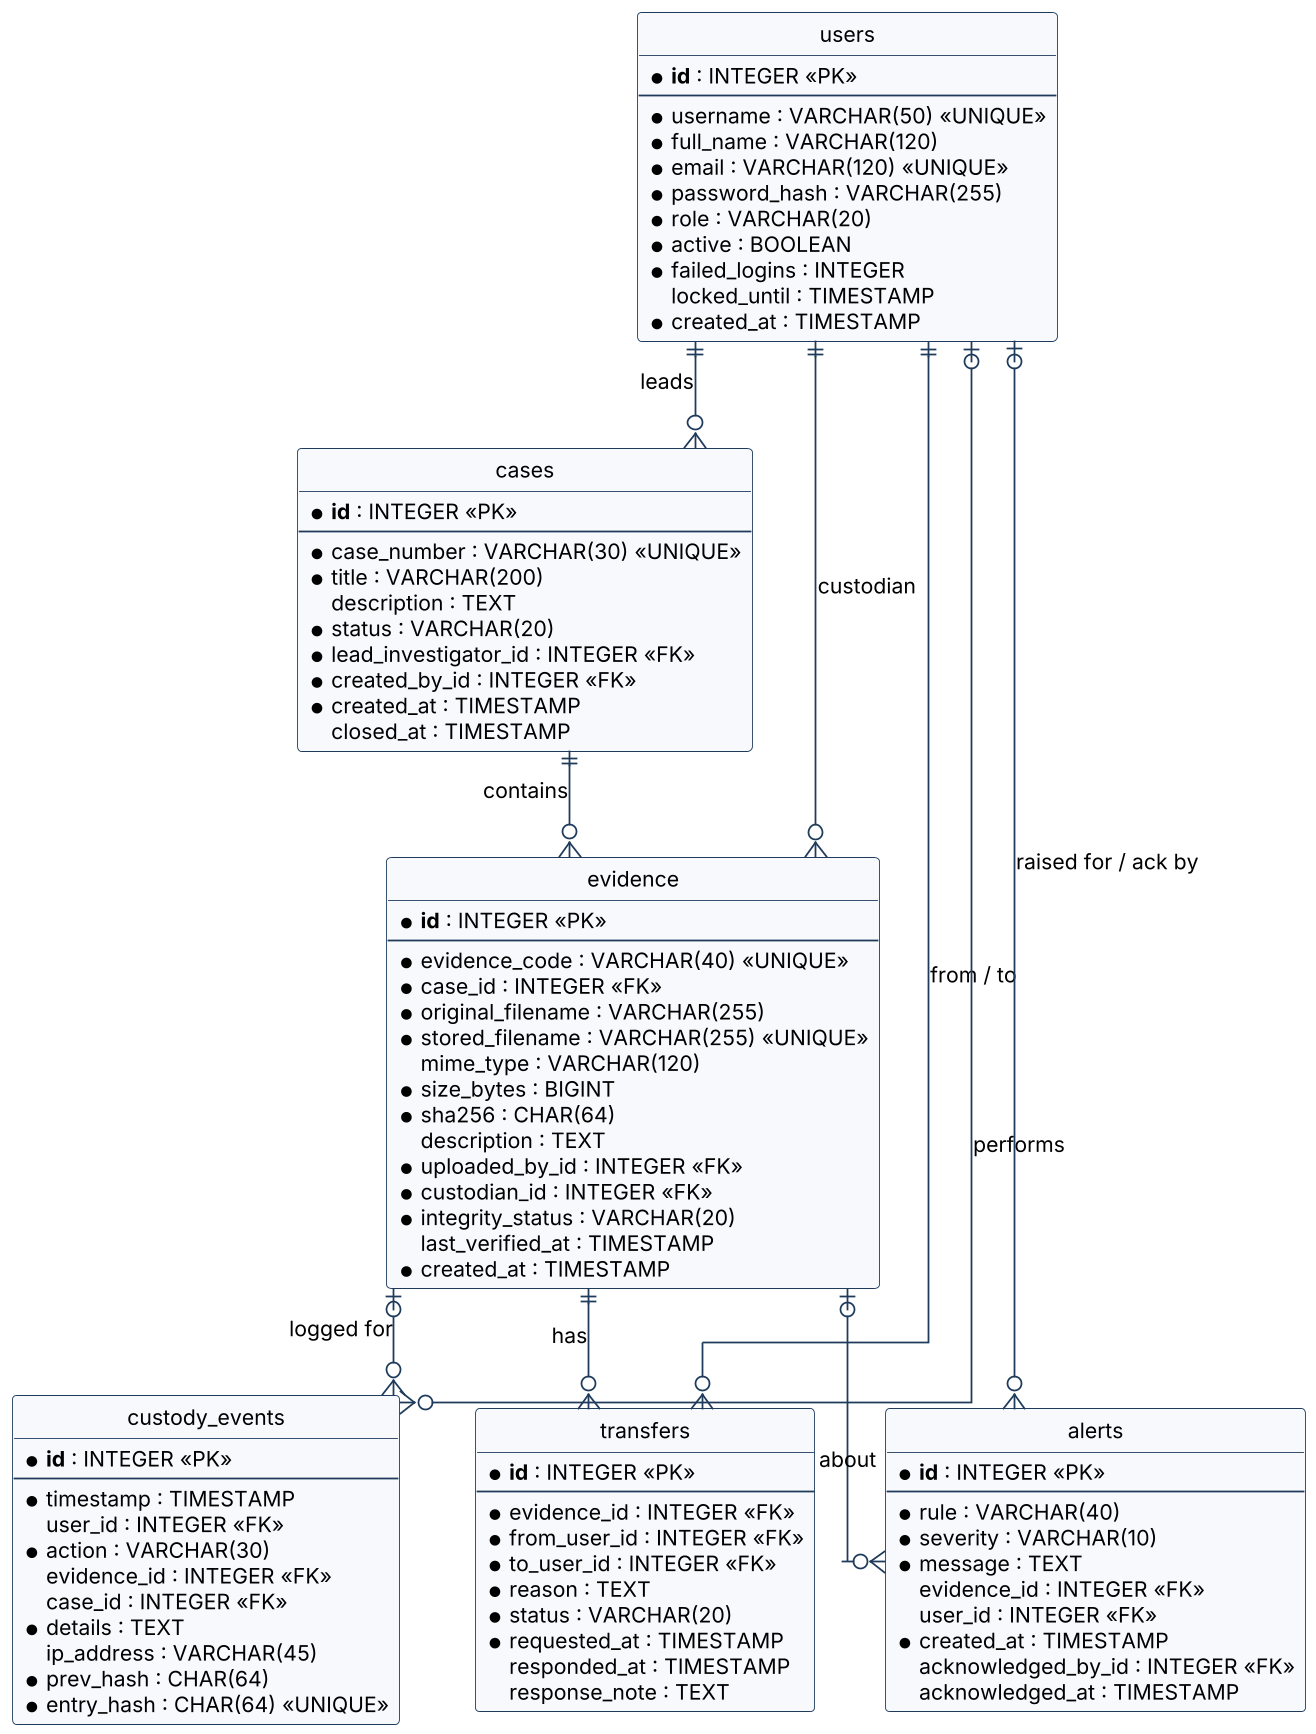

The diagram above was rendered by PlantUML. Its source (embedded in the PNG):
@startuml
!include style.iuml
hide circle
skinparam linetype ortho
entity users {
  * **id** : INTEGER <<PK>>
  --
  * username : VARCHAR(50) <<UNIQUE>>
  * full_name : VARCHAR(120)
  * email : VARCHAR(120) <<UNIQUE>>
  * password_hash : VARCHAR(255)
  * role : VARCHAR(20)
  * active : BOOLEAN
  * failed_logins : INTEGER
  locked_until : TIMESTAMP
  * created_at : TIMESTAMP
}
entity cases {
  * **id** : INTEGER <<PK>>
  --
  * case_number : VARCHAR(30) <<UNIQUE>>
  * title : VARCHAR(200)
  description : TEXT
  * status : VARCHAR(20)
  * lead_investigator_id : INTEGER <<FK>>
  * created_by_id : INTEGER <<FK>>
  * created_at : TIMESTAMP
  closed_at : TIMESTAMP
}
entity evidence {
  * **id** : INTEGER <<PK>>
  --
  * evidence_code : VARCHAR(40) <<UNIQUE>>
  * case_id : INTEGER <<FK>>
  * original_filename : VARCHAR(255)
  * stored_filename : VARCHAR(255) <<UNIQUE>>
  mime_type : VARCHAR(120)
  * size_bytes : BIGINT
  * sha256 : CHAR(64)
  description : TEXT
  * uploaded_by_id : INTEGER <<FK>>
  * custodian_id : INTEGER <<FK>>
  * integrity_status : VARCHAR(20)
  last_verified_at : TIMESTAMP
  * created_at : TIMESTAMP
}
entity custody_events {
  * **id** : INTEGER <<PK>>
  --
  * timestamp : TIMESTAMP
  user_id : INTEGER <<FK>>
  * action : VARCHAR(30)
  evidence_id : INTEGER <<FK>>
  case_id : INTEGER <<FK>>
  * details : TEXT
  ip_address : VARCHAR(45)
  * prev_hash : CHAR(64)
  * entry_hash : CHAR(64) <<UNIQUE>>
}
entity transfers {
  * **id** : INTEGER <<PK>>
  --
  * evidence_id : INTEGER <<FK>>
  * from_user_id : INTEGER <<FK>>
  * to_user_id : INTEGER <<FK>>
  * reason : TEXT
  * status : VARCHAR(20)
  * requested_at : TIMESTAMP
  responded_at : TIMESTAMP
  response_note : TEXT
}
entity alerts {
  * **id** : INTEGER <<PK>>
  --
  * rule : VARCHAR(40)
  * severity : VARCHAR(10)
  * message : TEXT
  evidence_id : INTEGER <<FK>>
  user_id : INTEGER <<FK>>
  * created_at : TIMESTAMP
  acknowledged_by_id : INTEGER <<FK>>
  acknowledged_at : TIMESTAMP
}
users ||--o{ cases : leads
cases ||--o{ evidence : contains
users ||--o{ evidence : "custodian"
evidence ||--o{ transfers : has
users ||--o{ transfers : "from / to"
evidence |o--o{ custody_events : "logged for"
users |o--o{ custody_events : performs
evidence |o--o{ alerts : about
users |o--o{ alerts : "raised for / ack by"
@enduml